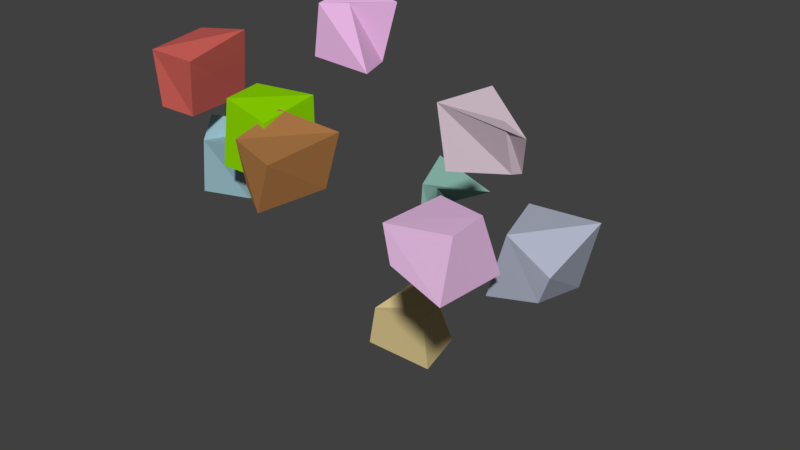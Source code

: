 # Source: ModelEvolution.blend  (saved by Blender 2.79.0; exported with 4.5.12 LTS)
import bpy
from mathutils import Matrix  # noqa: F401  (used for matrix-valued properties, if any)

bpy.ops.wm.read_factory_settings(use_empty=True)
scene = bpy.context.scene
scene.name = 'Scene'

# ---- collections
col_collection_1 = bpy.data.collections.new('Collection 1'); scene.collection.children.link(col_collection_1)

# ---- materials (node trees are filled in below, after node groups)
mat_cube_009 = bpy.data.materials.new('Cube.009')
mat_cube_009.alpha_threshold = 0.0
mat_cube_009.use_transparent_shadow = False
mat_cube_009.diffuse_color = (0.5868, 0.1149, 0.09724, 1.0)
mat_cube_009.roughness = 0.5
mat_cube_008 = bpy.data.materials.new('Cube.008')
mat_cube_008.alpha_threshold = 0.0
mat_cube_008.use_transparent_shadow = False
mat_cube_008.diffuse_color = (0.9931, 0.5724, 0.9419, 1.0)
mat_cube_008.roughness = 0.5
mat_cube_007 = bpy.data.materials.new('Cube.007')
mat_cube_007.alpha_threshold = 0.0
mat_cube_007.use_transparent_shadow = False
mat_cube_007.diffuse_color = (0.2794, 0.5212, 0.4476, 1.0)
mat_cube_007.roughness = 0.5
mat_cube_006 = bpy.data.materials.new('Cube.006')
mat_cube_006.alpha_threshold = 0.0
mat_cube_006.use_transparent_shadow = False
mat_cube_006.diffuse_color = (0.4022, 0.1823, 0.06122, 1.0)
mat_cube_006.roughness = 0.5
mat_cube_005 = bpy.data.materials.new('Cube.005')
mat_cube_005.alpha_threshold = 0.0
mat_cube_005.use_transparent_shadow = False
mat_cube_005.diffuse_color = (0.3124, 0.5035, 0.5634, 1.0)
mat_cube_005.roughness = 0.5
mat_cube_004 = bpy.data.materials.new('Cube.004')
mat_cube_004.alpha_threshold = 0.0
mat_cube_004.use_transparent_shadow = False
mat_cube_004.diffuse_color = (0.7718, 0.4948, 0.7565, 1.0)
mat_cube_004.roughness = 0.5
mat_cube_003 = bpy.data.materials.new('Cube.003')
mat_cube_003.alpha_threshold = 0.0
mat_cube_003.use_transparent_shadow = False
mat_cube_003.diffuse_color = (0.7648, 0.6158, 0.6954, 1.0)
mat_cube_003.roughness = 0.5
mat_cube_002 = bpy.data.materials.new('Cube.002')
mat_cube_002.alpha_threshold = 0.0
mat_cube_002.use_transparent_shadow = False
mat_cube_002.diffuse_color = (0.2633, 0.6665, 0.0, 1.0)
mat_cube_002.roughness = 0.5
mat_cube_001 = bpy.data.materials.new('Cube.001')
mat_cube_001.alpha_threshold = 0.0
mat_cube_001.use_transparent_shadow = False
mat_cube_001.diffuse_color = (0.4527, 0.4861, 0.5985, 1.0)
mat_cube_001.roughness = 0.5
mat_cube = bpy.data.materials.new('Cube')
mat_cube.alpha_threshold = 0.0
mat_cube.use_transparent_shadow = False
mat_cube.diffuse_color = (0.6938, 0.5578, 0.2677, 1.0)
mat_cube.roughness = 0.5

# ---- material node trees

# ---- world
world_world = bpy.data.worlds.new('World'); scene.world = world_world
world_world.color = (0.05088, 0.05088, 0.05088)
world_world.use_sun_shadow = False
world_world.sun_shadow_jitter_overblur = 0.0
world_world.cycles.sampling_method = 'MANUAL'

# ---- meshes
me_cube_022 = bpy.data.meshes.new('Cube.022')
me_cube_022.from_pydata([(-0.4049, -0.8794, -0.7166), (-0.5508, -0.896, 0.7088), (-0.4501, 0.3122, -0.7921), (-0.892, 0.9443, 0.7424), (0.4077, -0.6344, -0.8523), (0.655, -0.7747, 0.6274), (0.4233, 1.069, -0.7688), (0.8117, 0.8594, 1.051)], [], [(0, 1, 3, 2), (2, 3, 7, 6), (6, 7, 5, 4), (4, 5, 1, 0), (2, 6, 4, 0), (7, 3, 1, 5)])
me_cube_022.materials.append(mat_cube_009)
me_cube_022.use_remesh_preserve_volume = False
me_cube_022.use_remesh_preserve_attributes = False
me_cube_022.use_mirror_vertex_groups = False
me_cube_022.update()
me_cube_021 = bpy.data.meshes.new('Cube.021')
me_cube_021.from_pydata([(-0.92, -0.7286, -0.7794), (-0.5832, -0.8508, 0.8206), (-0.3968, 0.8372, -0.9008), (-0.9545, 1.081, 0.8971), (1.01, -0.7327, -0.8664), (0.339, -0.646, 0.9406), (0.5546, 0.4366, -0.9212), (0.951, 0.6035, 0.8094)], [], [(0, 1, 3, 2), (2, 3, 7, 6), (6, 7, 5, 4), (4, 5, 1, 0), (2, 6, 4, 0), (7, 3, 1, 5)])
me_cube_021.materials.append(mat_cube_008)
me_cube_021.use_remesh_preserve_volume = False
me_cube_021.use_remesh_preserve_attributes = False
me_cube_021.use_mirror_vertex_groups = False
me_cube_021.update()
me_cube_020 = bpy.data.meshes.new('Cube.020')
me_cube_020.from_pydata([(-0.1246, -0.853, -0.8282), (-0.08918, -0.786, 0.7425), (-0.8345, 0.9869, -0.5443), (-0.6948, 0.7311, 0.881), (0.5795, -0.8514, -0.9416), (0.4705, -0.8935, 0.8364), (-0.334, 0.9742, -0.468), (1.027, 0.6918, 0.3221)], [], [(0, 1, 3, 2), (2, 3, 7, 6), (6, 7, 5, 4), (4, 5, 1, 0), (2, 6, 4, 0), (7, 3, 1, 5)])
me_cube_020.materials.append(mat_cube_007)
me_cube_020.use_remesh_preserve_volume = False
me_cube_020.use_remesh_preserve_attributes = False
me_cube_020.use_mirror_vertex_groups = False
me_cube_020.update()
me_cube_019 = bpy.data.meshes.new('Cube.019')
me_cube_019.from_pydata([(-0.3065, -0.6997, -0.3679), (-0.8441, -0.4709, 0.554), (-0.8328, 0.5363, -0.9574), (-0.6494, 0.7322, 0.9688), (0.3053, -0.9774, -0.7521), (0.6165, -0.903, 0.4671), (0.7272, 0.7783, -0.6535), (0.9838, 1.004, 0.7411)], [], [(0, 1, 3, 2), (2, 3, 7, 6), (6, 7, 5, 4), (4, 5, 1, 0), (2, 6, 4, 0), (7, 3, 1, 5)])
me_cube_019.materials.append(mat_cube_006)
me_cube_019.use_remesh_preserve_volume = False
me_cube_019.use_remesh_preserve_attributes = False
me_cube_019.use_mirror_vertex_groups = False
me_cube_019.update()
me_cube_018 = bpy.data.meshes.new('Cube.018')
me_cube_018.from_pydata([(-0.8209, -0.5982, -0.8907), (-0.9363, -0.3867, 0.4266), (-0.53, 0.8145, -0.6777), (-0.8403, -0.1303, 1.08), (0.8675, -0.574, -0.5951), (0.7891, -0.5774, 0.7261), (0.8967, 0.2891, -0.8032), (0.574, 1.163, 0.7337)], [], [(0, 1, 3, 2), (2, 3, 7, 6), (6, 7, 5, 4), (4, 5, 1, 0), (2, 6, 4, 0), (7, 3, 1, 5)])
me_cube_018.materials.append(mat_cube_005)
me_cube_018.use_remesh_preserve_volume = False
me_cube_018.use_remesh_preserve_attributes = False
me_cube_018.use_mirror_vertex_groups = False
me_cube_018.update()
me_cube_017 = bpy.data.meshes.new('Cube.017')
me_cube_017.from_pydata([(-0.674, -0.9125, -0.3154), (-1.071, -0.6823, 0.4549), (-0.3583, 0.9378, -0.6258), (-0.7722, 0.8838, 0.5993), (0.737, -1.04, -0.7348), (0.6386, -0.5286, 0.6477), (0.8477, 0.8969, -0.7666), (0.6521, 0.4448, 0.7407)], [], [(0, 1, 3, 2), (2, 3, 7, 6), (6, 7, 5, 4), (4, 5, 1, 0), (2, 6, 4, 0), (7, 3, 1, 5)])
me_cube_017.materials.append(mat_cube_004)
me_cube_017.use_remesh_preserve_volume = False
me_cube_017.use_remesh_preserve_attributes = False
me_cube_017.use_mirror_vertex_groups = False
me_cube_017.update()
me_cube_016 = bpy.data.meshes.new('Cube.016')
me_cube_016.from_pydata([(-0.6173, -0.5884, -0.6324), (-0.6501, -0.8651, 0.8827), (-0.7876, 0.8677, -0.7862), (-0.6204, 0.8978, 0.7285), (0.4623, 0.1211, -0.6344), (0.6422, -0.4876, 0.7145), (0.5544, 0.341, -0.6659), (1.016, -0.2865, 0.3932)], [], [(0, 1, 3, 2), (2, 3, 7, 6), (6, 7, 5, 4), (4, 5, 1, 0), (2, 6, 4, 0), (7, 3, 1, 5)])
me_cube_016.materials.append(mat_cube_003)
me_cube_016.use_remesh_preserve_volume = False
me_cube_016.use_remesh_preserve_attributes = False
me_cube_016.use_mirror_vertex_groups = False
me_cube_016.update()
me_cube_015 = bpy.data.meshes.new('Cube.015')
me_cube_015.from_pydata([(-0.6656, -0.8022, -0.8427), (-0.7364, -0.5161, 0.7599), (-0.7986, 0.7312, -1.104), (-0.9397, 0.6517, 0.7599), (0.8244, -0.9482, -0.7279), (0.6932, -0.7097, 0.5538), (0.8336, 0.7798, -0.2293), (0.789, 0.8134, 0.8302)], [], [(0, 1, 3, 2), (2, 3, 7, 6), (6, 7, 5, 4), (4, 5, 1, 0), (2, 6, 4, 0), (7, 3, 1, 5)])
me_cube_015.materials.append(mat_cube_002)
me_cube_015.use_remesh_preserve_volume = False
me_cube_015.use_remesh_preserve_attributes = False
me_cube_015.use_mirror_vertex_groups = False
me_cube_015.update()
me_cube_014 = bpy.data.meshes.new('Cube.014')
me_cube_014.from_pydata([(-0.8363, -0.8047, -0.8363), (-0.2848, -0.9185, 0.9367), (-0.9071, 0.8148, -0.7903), (-0.8746, 0.8217, 0.8477), (0.591, -0.8902, -0.4362), (0.8998, -0.9881, 0.3269), (0.4788, 1.012, -0.9351), (0.9334, 0.9533, 0.8867)], [], [(0, 1, 3, 2), (2, 3, 7, 6), (6, 7, 5, 4), (4, 5, 1, 0), (2, 6, 4, 0), (7, 3, 1, 5)])
me_cube_014.materials.append(mat_cube_001)
me_cube_014.use_remesh_preserve_volume = False
me_cube_014.use_remesh_preserve_attributes = False
me_cube_014.use_mirror_vertex_groups = False
me_cube_014.update()
me_cube_013 = bpy.data.meshes.new('Cube.013')
me_cube_013.from_pydata([(-0.964, -0.771, -0.6031), (-0.6735, -0.8439, 0.6926), (-0.9945, 0.4128, -0.792), (-0.4704, 0.8887, 0.9498), (0.9048, -0.4392, -0.9027), (0.8595, -0.6041, 0.7204), (0.7297, 0.9031, -0.6594), (0.6083, 0.4536, 0.5944)], [], [(0, 1, 3, 2), (2, 3, 7, 6), (6, 7, 5, 4), (4, 5, 1, 0), (2, 6, 4, 0), (7, 3, 1, 5)])
me_cube_013.materials.append(mat_cube)
me_cube_013.use_remesh_preserve_volume = False
me_cube_013.use_remesh_preserve_attributes = False
me_cube_013.use_mirror_vertex_groups = False
me_cube_013.update()

# ---- objects
ob_cube_009 = bpy.data.objects.new('Cube.009', me_cube_022)
ob_cube_008 = bpy.data.objects.new('Cube.008', me_cube_021)
ob_cube_007 = bpy.data.objects.new('Cube.007', me_cube_020)
ob_cube_006 = bpy.data.objects.new('Cube.006', me_cube_019)
ob_cube_005 = bpy.data.objects.new('Cube.005', me_cube_018)
ob_cube_004 = bpy.data.objects.new('Cube.004', me_cube_017)
ob_cube_003 = bpy.data.objects.new('Cube.003', me_cube_016)
ob_cube_002 = bpy.data.objects.new('Cube.002', me_cube_015)
ob_cube_001 = bpy.data.objects.new('Cube.001', me_cube_014)
ob_cube = bpy.data.objects.new('Cube', me_cube_013)

# ---- transforms, parenting, visibility, modifiers, constraints
ob_cube_009.location = (-4.431, -2.294, 3.812)
ob_cube_009.lineart.crease_threshold = 0.0
ob_cube_008.location = (-3.954, 2.96, 3.757)
ob_cube_008.lineart.crease_threshold = 0.0
ob_cube_007.location = (-0.2025, 2.12, -0.004321)
ob_cube_007.lineart.crease_threshold = 0.0
ob_cube_006.location = (-0.8831, -3.167, 2.656)
ob_cube_006.lineart.crease_threshold = 0.0
ob_cube_005.location = (-3.766, -1.712, 1.466)
ob_cube_005.lineart.crease_threshold = 0.0
ob_cube_004.location = (3.63, -2.873, 2.012)
ob_cube_004.lineart.crease_threshold = 0.0
ob_cube_003.location = (4.526, -2.624, 4.531)
ob_cube_003.lineart.crease_threshold = 0.0
ob_cube_002.location = (-2.103, -2.323, 2.931)
ob_cube_002.lineart.crease_threshold = 0.0
ob_cube_001.location = (4.521, -0.5324, 0.9601)
ob_cube_001.lineart.crease_threshold = 0.0
ob_cube.location = (-0.9814, 1.827, -4.048)
ob_cube.lineart.crease_threshold = 0.0

# ---- collection membership
col_collection_1.objects.link(ob_cube_009)
col_collection_1.objects.link(ob_cube_008)
col_collection_1.objects.link(ob_cube_007)
col_collection_1.objects.link(ob_cube_006)
col_collection_1.objects.link(ob_cube_005)
col_collection_1.objects.link(ob_cube_004)
col_collection_1.objects.link(ob_cube_003)
col_collection_1.objects.link(ob_cube_002)
col_collection_1.objects.link(ob_cube_001)
col_collection_1.objects.link(ob_cube)

# ---- scene / render settings (as saved in the file)
scene.frame_start = 1; scene.frame_end = 250; scene.frame_set(2)
scene.render.engine = 'BLENDER_EEVEE_NEXT'
scene.render.resolution_percentage = 50
scene.render.dither_intensity = 0.0
scene.cycles.use_denoising = False
scene.cycles.samples = 128
scene.cycles.sampling_pattern = 'TABULATED_SOBOL'
scene.cycles.use_adaptive_sampling = False
scene.cycles.use_light_tree = False
scene.cycles.blur_glossy = 0.0
scene.cycles.sample_clamp_indirect = 0.0
scene.view_settings.view_transform = 'Standard'
bpy.context.view_layer.update()

# ---- added for rendering (the .blend has no active camera and no usable light): camera, sun
cam_auto = bpy.data.cameras.new('AutoCamera')
cam_auto.lens = 50.0
cam_auto.sensor_width = 36.0
cam_auto.clip_end = 1000.0
ob_auto_camera = bpy.data.objects.new('AutoCamera', cam_auto)
scene.collection.objects.link(ob_auto_camera)
ob_auto_camera.location = (15.9331, -19.0401, 12.8901)
ob_auto_camera.rotation_euler = (1.09748, -7.21219e-08, 0.694738)
scene.camera = ob_auto_camera
light_auto_sun = bpy.data.lights.new('AutoSun', 'SUN')
light_auto_sun.energy = 3.0
light_auto_sun.angle = 0.0523599
ob_auto_sun = bpy.data.objects.new('AutoSun', light_auto_sun)
scene.collection.objects.link(ob_auto_sun)
ob_auto_sun.rotation_euler = (0.872665, 0.174533, 0.523599)
bpy.context.view_layer.update()
